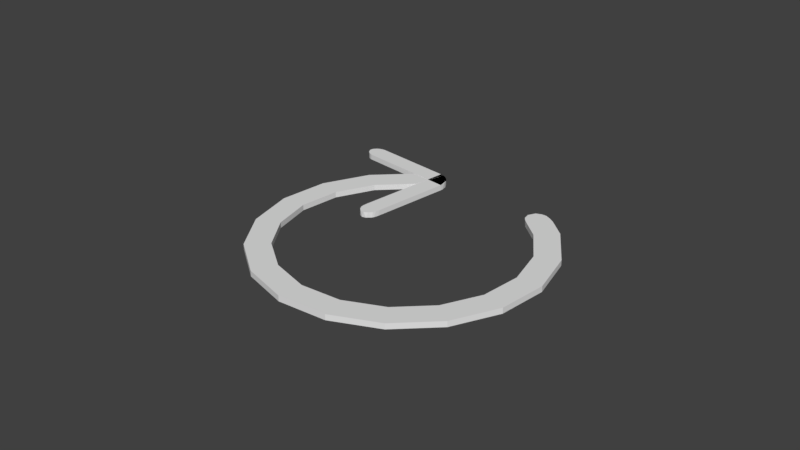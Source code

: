 # Source: arrowCW_lowpoly.blend  (saved by Blender 2.81.16; exported with 4.5.12 LTS)
import bpy
from mathutils import Matrix  # noqa: F401  (used for matrix-valued properties, if any)

bpy.ops.wm.read_factory_settings(use_empty=True)
scene = bpy.context.scene
scene.name = 'Scene'

# ---- collections
col_collection_1 = bpy.data.collections.new('Collection 1'); scene.collection.children.link(col_collection_1)

# ---- materials (node trees are filled in below, after node groups)
mat_material = bpy.data.materials.new('Material')
mat_material.alpha_threshold = 0.0
mat_material.use_transparent_shadow = False
mat_material.roughness = 0.5
mat_material.line_color = (0.0, 0.0, 0.0, 1.0)

# ---- material node trees

# ---- world
world_world = bpy.data.worlds.new('World'); scene.world = world_world
world_world.color = (0.05088, 0.05088, 0.05088)
world_world.use_sun_shadow = False
world_world.sun_shadow_jitter_overblur = 0.0

# ---- meshes
me_cube_000 = bpy.data.meshes.new('Cube.000')
me_cube_000.from_pydata([(4.034, 1.781, 0.9514), (4.034, 1.781, -1.049), (3.642, 1.439, 0.9514), (3.642, 1.439, -1.049), (-1.013, 1.798, 1.001), (-1.013, 1.798, -0.9991), (-0.7134, 1.453, 1.001), (-0.7134, 1.453, -0.9991), (-4.839, 1.573, 1.001), (-4.838, 1.573, -0.9991), (-3.878, 1.266, 1.001), (-3.878, 1.266, -0.9991), (-7.974, 1.133, 1.001), (-7.974, 1.133, -0.9991), (-6.473, 0.9022, 1.001), (-6.473, 0.9022, -0.9991), (-10.08, 0.5314, 1.001), (-10.08, 0.5314, -0.9991), (-8.212, 0.4046, 1.001), (-8.212, 0.4046, -0.9991), (-10.87, -0.159, 1.001), (-10.87, -0.1589, -0.9991), (-8.866, -0.1668, 1.001), (-8.866, -0.1668, -0.9991), (-10.25, -0.854, 1.001), (-10.25, -0.854, -0.9991), (-8.355, -0.742, 1.001), (-8.355, -0.742, -0.9991), (-8.313, -1.473, 1.001), (-8.313, -1.473, -0.9991), (-6.754, -1.254, 1.001), (-6.754, -1.254, -0.9991), (-5.292, -1.936, 1.001), (-5.292, -1.936, -0.9991), (-4.253, -1.637, 1.001), (-4.253, -1.637, -0.9991), (-1.527, -2.191, 1.001), (-1.527, -2.191, -0.9991), (-1.138, -1.848, 1.001), (-1.138, -1.848, -0.9991), (2.494, -2.207, 1.001), (2.494, -2.207, -0.9991), (2.19, -1.861, 1.001), (2.19, -1.861, -0.9991), (6.317, -1.98, 1.001), (6.317, -1.98, -0.9991), (5.353, -1.674, 1.001), (5.353, -1.674, -0.9991), (9.447, -1.539, 1.001), (9.447, -1.539, -0.9991), (7.944, -1.309, 1.001), (7.944, -1.309, -0.9991), (11.54, -0.9365, 1.001), (11.54, -0.9365, -0.9991), (9.677, -0.8103, 1.001), (9.677, -0.8103, -0.9991), (12.32, -0.2459, 1.001), (12.32, -0.2459, -0.9991), (10.32, -0.2388, 1.001), (10.32, -0.2388, -0.9991), (4.034, 1.781, 0.9514), (4.034, 1.781, -1.049), (4.952, 1.682, 1.001), (4.224, 1.357, -0.9991), (3.007, 1.781, -0.9991), (2.615, 1.438, 1.001), (12.32, -0.2459, 1.001), (12.32, -0.2459, -0.9991), (10.32, -0.2388, 1.001), (10.32, -0.2388, -0.9991), (12.19, 0.1059, 1.001), (10.21, 0.05249, -0.9991), (10.74, 0.3497, -1.002), (10.95, 0.3612, -1.002), (11.4, 0.3503, -1.002), (11.85, 0.2955, -1.001), (11.63, 0.3282, 0.9983), (11.18, 0.3615, 0.9982), (10.54, 0.3273, 0.9987), (10.39, 0.293, -1.001), (10.22, 0.2466, 0.9996), (12.0, 0.2425, -1.001), (12.14, 0.1533, -1.0), (10.16, 0.1483, -0.9994), (10.19, 0.2251, -1.0), (12.07, 0.2005, 0.9995), (11.92, 0.2753, 0.9988), (10.17, 0.1911, 1.0), (10.18, 0.1005, 1.001), (4.867, 1.728, 0.9933), (-1.283, 0.597, -0.9961), (-1.736, 0.6011, -0.9961), (-2.03, 0.6337, -0.9961), (-2.136, 0.6916, -0.9961), (-2.043, 0.7693, -0.9961), (-2.114, 0.7284, 0.9933), (-2.108, 0.6598, 0.9933), (-1.905, 0.6139, 0.9933), (-1.527, 0.5953, 0.9933), (-0.6935, 2.595, -0.9961), (-0.6701, 2.674, -0.9961), (-0.4833, 2.726, -0.9961), (-0.1516, 2.744, -0.9961), (0.2927, 2.728, -0.9961), (0.05903, 2.74, 0.9933), (-0.3338, 2.739, 0.9933), (-0.5963, 2.704, 0.9933), (-0.7027, 2.638, 0.9933), (4.867, 1.728, -0.9961), (4.595, 1.361, -0.9961), (4.769, 1.389, -0.9961), (5.034, 1.456, -0.9961), (5.166, 1.535, -0.9961), (5.153, 1.617, -0.9961), (4.995, 1.694, -0.9961), (4.595, 1.361, 0.9933), (4.995, 1.694, 0.9933), (5.091, 1.656, 0.9933), (5.153, 1.617, 0.9933), (5.178, 1.576, 0.9933), (5.166, 1.535, 0.9933), (5.118, 1.495, 0.9933), (4.917, 1.421, 0.9933), (-0.5665, 2.533, -0.9961), (-0.6595, 2.57, -0.9961), (-0.6858, 2.588, 0.9933), (-0.514, 2.518, 0.9933), (-0.6176, 2.551, 0.9933), (0.4221, 2.716, -0.9961), (0.607, 2.691, -0.9961), (0.6725, 2.678, 0.9933), (0.3308, 2.725, 0.9933), (0.5191, 2.704, 0.9933), (-1.942, 0.8001, -0.9961), (-1.697, 0.8426, -0.9961), (-1.181, 0.6003, 0.9933), (-0.6309, 0.6569, 0.9933), (-0.9489, 0.6192, 0.9933), (-0.789, 0.6369, -0.9961), (-1.087, 0.6063, -0.9961), (-1.546, 0.8642, 0.9933), (-1.999, 0.7857, 0.9933), (-1.836, 0.82, 0.9933)], [(60, 61)], [(1, 3, 2, 0), (2, 6, 7, 3), (41, 40, 36, 37), (31, 29, 25, 27), (11, 9, 5, 7), (5, 4, 6, 7), (45, 44, 40, 41), (42, 46, 47, 43), (43, 41, 37, 39), (48, 52, 54, 50), (9, 8, 10, 11), (46, 50, 51, 47), (30, 34, 35, 31), (36, 40, 42, 38), (35, 33, 29, 31), (13, 12, 14, 15), (14, 18, 19, 15), (53, 52, 48, 49), (5, 4, 0, 1), (28, 32, 34, 30), (17, 16, 18, 19), (54, 58, 59, 55), (21, 20, 16, 17), (4, 8, 10, 6), (12, 16, 18, 14), (21, 20, 22, 23), (22, 26, 27, 23), (0, 4, 6, 2), (51, 49, 45, 47), (25, 24, 26, 27), (26, 30, 31, 27), (18, 22, 23, 19), (27, 25, 21, 23), (59, 57, 53, 55), (29, 31, 30, 28), (17, 16, 12, 13), (33, 32, 28, 29), (7, 5, 1, 3), (15, 13, 9, 11), (33, 35, 34, 32), (34, 38, 39, 35), (49, 48, 44, 45), (16, 20, 22, 18), (23, 21, 17, 19), (37, 39, 38, 36), (38, 42, 43, 39), (6, 10, 11, 7), (44, 48, 50, 46), (32, 36, 38, 34), (41, 40, 42, 43), (37, 36, 32, 33), (9, 8, 4, 5), (39, 37, 33, 35), (8, 12, 14, 10), (45, 44, 46, 47), (13, 12, 8, 9), (10, 14, 15, 11), (55, 53, 49, 51), (20, 24, 26, 22), (49, 48, 50, 51), (50, 54, 55, 51), (29, 28, 24, 25), (24, 28, 30, 26), (40, 44, 46, 42), (53, 52, 54, 55), (25, 24, 20, 21), (57, 56, 52, 53), (19, 17, 13, 15), (47, 45, 41, 43), (57, 56, 58, 59), (52, 56, 58, 54), (62, 65, 63), (92, 91, 97), (88, 68, 66, 70), (67, 82, 70, 66), (82, 67, 69, 71), (82, 81, 85), (73, 72, 78, 77), (94, 93, 95), (83, 71, 88), (80, 78, 79), (77, 76, 74), (87, 80, 84), (79, 84, 80), (127, 123, 126), (106, 101, 100), (76, 86, 75), (93, 92, 96), (102, 104, 103), (90, 135, 98), (86, 85, 81), (88, 70, 85, 86, 76, 77, 78, 80, 87), (82, 71, 83, 84, 79, 72, 73, 74, 75, 81), (88, 87, 83), (74, 73, 77), (72, 79, 78), (86, 81, 75), (108, 114, 113, 112, 111, 110, 109), (129, 130, 108), (111, 122, 110), (93, 96, 95), (134, 142, 140), (108, 109, 138, 139, 90, 91, 92, 93, 94, 133, 134), (101, 105, 102), (122, 111, 121), (94, 95, 141), (89, 108, 140), (92, 97, 96), (89, 140, 142, 141, 95, 96, 97, 98, 135, 137, 136, 115, 121, 120, 119, 118, 117, 116), (99, 107, 100), (107, 106, 100), (104, 102, 105), (130, 129, 132), (134, 140, 108), (125, 124, 127), (99, 125, 107), (104, 131, 103), (112, 121, 111), (141, 133, 94), (121, 115, 122), (106, 105, 101), (113, 119, 112), (132, 128, 131), (120, 121, 112), (115, 109, 110), (118, 119, 113), (120, 112, 119), (116, 117, 114), (118, 113, 117), (126, 123, 109), (109, 115, 126), (89, 116, 114, 108), (108, 109, 123, 124, 99, 100, 101, 102, 103, 128, 129), (133, 142, 134), (130, 89, 108), (131, 128, 103), (132, 129, 128), (131, 104, 105, 106, 107, 125, 127, 126, 115, 121, 120, 119, 118, 117, 116, 89, 130, 132), (99, 124, 125), (115, 110, 122), (138, 137, 139), (139, 135, 90), (136, 138, 109), (109, 115, 136), (133, 141, 142), (91, 98, 97), (68, 88, 71, 69), (63, 64, 62), (91, 90, 98), (70, 82, 85), (75, 74, 76), (84, 83, 87), (114, 117, 113), (127, 124, 123), (139, 137, 135), (138, 136, 137)])
me_cube_000.materials.append(mat_material)
me_cube_000.use_remesh_preserve_volume = False
me_cube_000.use_remesh_preserve_attributes = False
me_cube_000.use_mirror_vertex_groups = False
me_cube_000.update()

# ---- objects
ob_cube_000 = bpy.data.objects.new('Cube.000', me_cube_000)

# ---- transforms, parenting, visibility, modifiers, constraints
ob_cube_000.location = (0.0, 0.0, 0.0)
ob_cube_000.rotation_euler = (0.0, 0.0, 0.7854)
ob_cube_000.scale = (0.2614, 1.496, 0.06032)
ob_cube_000.lock_location = (False, False, True)
ob_cube_000.lock_rotations_4d = False
ob_cube_000.empty_display_type = 'ARROWS'
ob_cube_000.lineart.crease_threshold = 0.0
_vg = ob_cube_000.vertex_groups.new(name='Group')
_vg = ob_cube_000.vertex_groups.new(name='Group.001')

# ---- collection membership
col_collection_1.objects.link(ob_cube_000)

# ---- scene / render settings (as saved in the file)
scene.frame_start = 1; scene.frame_end = 250; scene.frame_set(199)
scene.render.engine = 'BLENDER_EEVEE_NEXT'
scene.render.resolution_percentage = 50
scene.render.dither_intensity = 0.0
scene.cycles.use_denoising = False
scene.cycles.samples = 128
scene.cycles.sampling_pattern = 'TABULATED_SOBOL'
scene.cycles.use_adaptive_sampling = False
scene.cycles.use_light_tree = False
scene.view_settings.view_transform = 'Standard'
bpy.context.view_layer.update()

# ---- added for rendering (the .blend has no active camera and no usable light): camera, sun
cam_auto = bpy.data.cameras.new('AutoCamera')
cam_auto.lens = 50.0
cam_auto.sensor_width = 36.0
cam_auto.clip_end = 1000.0
ob_auto_camera = bpy.data.objects.new('AutoCamera', cam_auto)
scene.collection.objects.link(ob_auto_camera)
ob_auto_camera.location = (12.3116, -14.5342, 9.96746)
ob_auto_camera.rotation_euler = (1.09748, -7.21219e-08, 0.694738)
scene.camera = ob_auto_camera
light_auto_sun = bpy.data.lights.new('AutoSun', 'SUN')
light_auto_sun.energy = 3.0
light_auto_sun.angle = 0.0523599
ob_auto_sun = bpy.data.objects.new('AutoSun', light_auto_sun)
scene.collection.objects.link(ob_auto_sun)
ob_auto_sun.rotation_euler = (0.872665, 0.174533, 0.523599)
bpy.context.view_layer.update()
